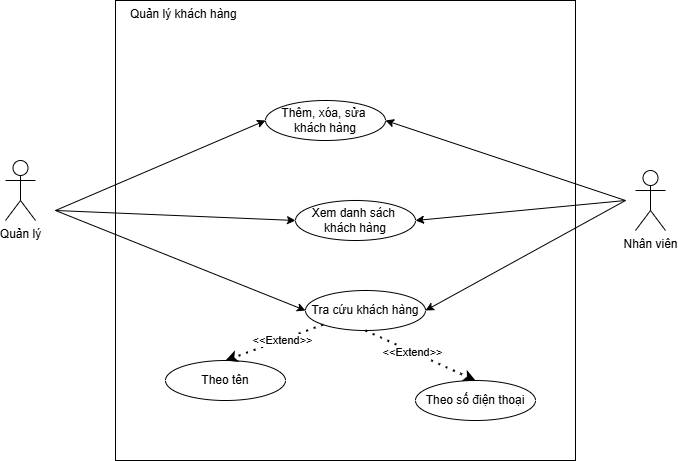

The diagram above was exported from draw.io. Its source (the exported page's mxGraphModel, read from the mxfile embedded in the PNG):
<mxGraphModel dx="1282" dy="531" grid="1" gridSize="10" guides="1" tooltips="1" connect="1" arrows="1" fold="1" page="1" pageScale="1" pageWidth="827" pageHeight="1169" math="0" shadow="0">
  <root>
    <mxCell id="0" />
    <mxCell id="1" parent="0" />
    <mxCell id="W4w03FUvbKf4OM8ROS8T-1" value="Quản lý" style="shape=umlActor;verticalLabelPosition=bottom;verticalAlign=top;html=1;" parent="1" vertex="1">
      <mxGeometry x="70" y="190" width="30" height="60" as="geometry" />
    </mxCell>
    <mxCell id="W4w03FUvbKf4OM8ROS8T-2" value="Nhân viên" style="shape=umlActor;verticalLabelPosition=bottom;verticalAlign=top;html=1;" parent="1" vertex="1">
      <mxGeometry x="700" y="200" width="30" height="60" as="geometry" />
    </mxCell>
    <mxCell id="W4w03FUvbKf4OM8ROS8T-3" value="Quản lý khách hàng&amp;nbsp; &amp;nbsp; &amp;nbsp; &amp;nbsp; &amp;nbsp; &amp;nbsp; &amp;nbsp; &amp;nbsp; &amp;nbsp; &amp;nbsp; &amp;nbsp; &amp;nbsp; &amp;nbsp; &amp;nbsp; &amp;nbsp; &amp;nbsp; &amp;nbsp; &amp;nbsp; &amp;nbsp; &amp;nbsp; &amp;nbsp; &amp;nbsp; &amp;nbsp; &amp;nbsp; &amp;nbsp; &amp;nbsp; &amp;nbsp; &amp;nbsp; &amp;nbsp; &amp;nbsp; &amp;nbsp; &amp;nbsp; &amp;nbsp; &amp;nbsp; &amp;nbsp; &amp;nbsp; &amp;nbsp; &amp;nbsp; &amp;nbsp; &amp;nbsp; &amp;nbsp; &amp;nbsp; &amp;nbsp; &amp;nbsp; &amp;nbsp; &amp;nbsp; &amp;nbsp; &amp;nbsp; &amp;nbsp;&lt;div&gt;&lt;br&gt;&lt;/div&gt;&lt;div&gt;&lt;br&gt;&lt;/div&gt;&lt;div&gt;&lt;br&gt;&lt;/div&gt;&lt;div&gt;&lt;br&gt;&lt;/div&gt;&lt;div&gt;&lt;br&gt;&lt;/div&gt;&lt;div&gt;&lt;br&gt;&lt;/div&gt;&lt;div&gt;&lt;br&gt;&lt;/div&gt;&lt;div&gt;&lt;br&gt;&lt;/div&gt;&lt;div&gt;&lt;br&gt;&lt;/div&gt;&lt;div&gt;&lt;br&gt;&lt;/div&gt;&lt;div&gt;&lt;br&gt;&lt;/div&gt;&lt;div&gt;&lt;br&gt;&lt;/div&gt;&lt;div&gt;&lt;br&gt;&lt;/div&gt;&lt;div&gt;&lt;br&gt;&lt;/div&gt;&lt;div&gt;&lt;br&gt;&lt;/div&gt;&lt;div&gt;&lt;br&gt;&lt;/div&gt;&lt;div&gt;&lt;br&gt;&lt;/div&gt;&lt;div&gt;&lt;br&gt;&lt;/div&gt;&lt;div&gt;&lt;br&gt;&lt;/div&gt;&lt;div&gt;&lt;br&gt;&lt;/div&gt;&lt;div&gt;&lt;br&gt;&lt;/div&gt;&lt;div&gt;&lt;br&gt;&lt;/div&gt;&lt;div&gt;&lt;br&gt;&lt;/div&gt;&lt;div&gt;&lt;br&gt;&lt;/div&gt;&lt;div&gt;&lt;br&gt;&lt;/div&gt;&lt;div&gt;&lt;br&gt;&lt;/div&gt;&lt;div&gt;&lt;br&gt;&lt;/div&gt;&lt;div&gt;&lt;br&gt;&lt;/div&gt;&lt;div&gt;&lt;br&gt;&lt;/div&gt;&lt;div&gt;&lt;br&gt;&lt;/div&gt;" style="whiteSpace=wrap;html=1;aspect=fixed;" parent="1" vertex="1">
      <mxGeometry x="180" y="30" width="460" height="460" as="geometry" />
    </mxCell>
    <mxCell id="W4w03FUvbKf4OM8ROS8T-4" value="Tra cứu khách hàng" style="ellipse;whiteSpace=wrap;html=1;" parent="1" vertex="1">
      <mxGeometry x="370" y="320" width="120" height="40" as="geometry" />
    </mxCell>
    <mxCell id="W4w03FUvbKf4OM8ROS8T-5" value="Thêm, xóa, sửa&amp;nbsp;&lt;div&gt;khách hàng&lt;/div&gt;" style="ellipse;whiteSpace=wrap;html=1;" parent="1" vertex="1">
      <mxGeometry x="330" y="130" width="120" height="40" as="geometry" />
    </mxCell>
    <mxCell id="W4w03FUvbKf4OM8ROS8T-6" value="Xem danh sách&amp;nbsp;&lt;div&gt;khách hàng&lt;/div&gt;" style="ellipse;whiteSpace=wrap;html=1;" parent="1" vertex="1">
      <mxGeometry x="360" y="230" width="120" height="40" as="geometry" />
    </mxCell>
    <mxCell id="W4w03FUvbKf4OM8ROS8T-8" value="" style="endArrow=classic;html=1;rounded=0;entryX=0;entryY=0.5;entryDx=0;entryDy=0;" parent="1" target="W4w03FUvbKf4OM8ROS8T-5" edge="1">
      <mxGeometry width="50" height="50" relative="1" as="geometry">
        <mxPoint x="120" y="240" as="sourcePoint" />
        <mxPoint x="440" y="280" as="targetPoint" />
      </mxGeometry>
    </mxCell>
    <mxCell id="W4w03FUvbKf4OM8ROS8T-9" value="" style="endArrow=classic;html=1;rounded=0;entryX=0;entryY=0.5;entryDx=0;entryDy=0;" parent="1" target="W4w03FUvbKf4OM8ROS8T-6" edge="1">
      <mxGeometry width="50" height="50" relative="1" as="geometry">
        <mxPoint x="120" y="240" as="sourcePoint" />
        <mxPoint x="440" y="280" as="targetPoint" />
      </mxGeometry>
    </mxCell>
    <mxCell id="W4w03FUvbKf4OM8ROS8T-11" value="" style="endArrow=classic;html=1;rounded=0;entryX=0;entryY=0.5;entryDx=0;entryDy=0;" parent="1" target="W4w03FUvbKf4OM8ROS8T-4" edge="1">
      <mxGeometry width="50" height="50" relative="1" as="geometry">
        <mxPoint x="120" y="240" as="sourcePoint" />
        <mxPoint x="440" y="280" as="targetPoint" />
      </mxGeometry>
    </mxCell>
    <mxCell id="W4w03FUvbKf4OM8ROS8T-12" value="" style="endArrow=classic;html=1;rounded=0;entryX=1;entryY=0.5;entryDx=0;entryDy=0;" parent="1" target="W4w03FUvbKf4OM8ROS8T-4" edge="1">
      <mxGeometry width="50" height="50" relative="1" as="geometry">
        <mxPoint x="690" y="230" as="sourcePoint" />
        <mxPoint x="534" y="260" as="targetPoint" />
      </mxGeometry>
    </mxCell>
    <mxCell id="W4w03FUvbKf4OM8ROS8T-13" value="Theo tên" style="ellipse;whiteSpace=wrap;html=1;" parent="1" vertex="1">
      <mxGeometry x="230" y="390" width="120" height="40" as="geometry" />
    </mxCell>
    <mxCell id="W4w03FUvbKf4OM8ROS8T-15" value="Theo số điện thoại" style="ellipse;whiteSpace=wrap;html=1;" parent="1" vertex="1">
      <mxGeometry x="480" y="410" width="120" height="40" as="geometry" />
    </mxCell>
    <mxCell id="W4w03FUvbKf4OM8ROS8T-16" value="" style="endArrow=classic;dashed=1;html=1;dashPattern=1 3;strokeWidth=2;rounded=0;exitX=0;exitY=1;exitDx=0;exitDy=0;entryX=0.5;entryY=0;entryDx=0;entryDy=0;" parent="1" source="W4w03FUvbKf4OM8ROS8T-4" target="W4w03FUvbKf4OM8ROS8T-13" edge="1">
      <mxGeometry width="50" height="50" relative="1" as="geometry">
        <mxPoint x="440" y="120" as="sourcePoint" />
        <mxPoint x="516" y="246" as="targetPoint" />
      </mxGeometry>
    </mxCell>
    <mxCell id="W4w03FUvbKf4OM8ROS8T-17" value="&amp;lt;&amp;lt;Extend&amp;gt;&amp;gt;" style="edgeLabel;html=1;align=center;verticalAlign=middle;resizable=0;points=[];" parent="W4w03FUvbKf4OM8ROS8T-16" vertex="1" connectable="0">
      <mxGeometry x="-0.1566" relative="1" as="geometry">
        <mxPoint as="offset" />
      </mxGeometry>
    </mxCell>
    <mxCell id="W4w03FUvbKf4OM8ROS8T-19" value="" style="endArrow=classic;dashed=1;html=1;dashPattern=1 3;strokeWidth=2;rounded=0;exitX=0.5;exitY=1;exitDx=0;exitDy=0;entryX=0.5;entryY=0;entryDx=0;entryDy=0;" parent="1" source="W4w03FUvbKf4OM8ROS8T-4" target="W4w03FUvbKf4OM8ROS8T-15" edge="1">
      <mxGeometry width="50" height="50" relative="1" as="geometry">
        <mxPoint x="398" y="364" as="sourcePoint" />
        <mxPoint x="300" y="400" as="targetPoint" />
      </mxGeometry>
    </mxCell>
    <mxCell id="W4w03FUvbKf4OM8ROS8T-20" value="&amp;lt;&amp;lt;Extend&amp;gt;&amp;gt;" style="edgeLabel;html=1;align=center;verticalAlign=middle;resizable=0;points=[];" parent="W4w03FUvbKf4OM8ROS8T-19" vertex="1" connectable="0">
      <mxGeometry x="-0.1566" relative="1" as="geometry">
        <mxPoint as="offset" />
      </mxGeometry>
    </mxCell>
    <mxCell id="gexCVYccZulgyEhNQQ-9-1" value="" style="endArrow=classic;html=1;rounded=0;entryX=1;entryY=0.5;entryDx=0;entryDy=0;" edge="1" parent="1" target="W4w03FUvbKf4OM8ROS8T-5">
      <mxGeometry width="50" height="50" relative="1" as="geometry">
        <mxPoint x="690" y="230" as="sourcePoint" />
        <mxPoint x="440" y="250" as="targetPoint" />
      </mxGeometry>
    </mxCell>
    <mxCell id="gexCVYccZulgyEhNQQ-9-2" value="" style="endArrow=classic;html=1;rounded=0;entryX=1;entryY=0.5;entryDx=0;entryDy=0;" edge="1" parent="1" target="W4w03FUvbKf4OM8ROS8T-6">
      <mxGeometry width="50" height="50" relative="1" as="geometry">
        <mxPoint x="690" y="230" as="sourcePoint" />
        <mxPoint x="440" y="200" as="targetPoint" />
      </mxGeometry>
    </mxCell>
  </root>
</mxGraphModel>